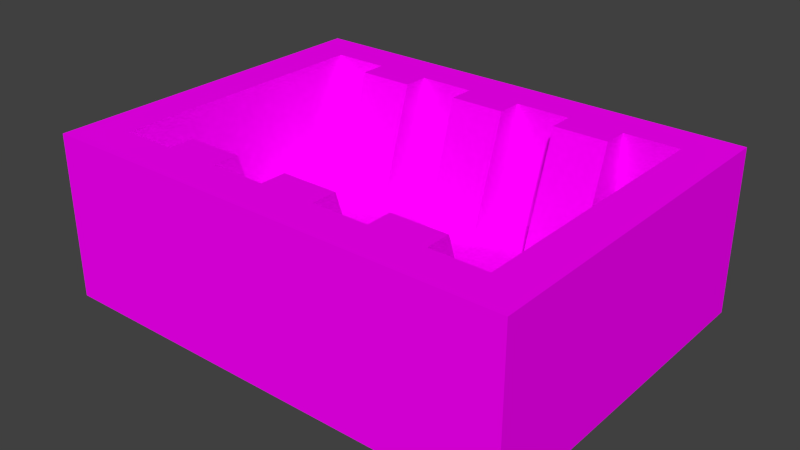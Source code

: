 # Source: warecasing.blend  (saved by Blender 2.76.0; exported with 4.5.12 LTS)
import bpy
from mathutils import Matrix  # noqa: F401  (used for matrix-valued properties, if any)

bpy.ops.wm.read_factory_settings(use_empty=True)
scene = bpy.context.scene
scene.name = 'Scene'

# ---- collections
col_collection_1 = bpy.data.collections.new('Collection 1'); scene.collection.children.link(col_collection_1)

# ---- images (referenced by path relative to the original .blend; pixels are not part of the script)
import os
ASSET_DIR = os.environ.get("B2B_ASSET_DIR", "")  # directory of the original .blend (textures are referenced by path, not embedded)
HERE = os.path.dirname(os.path.abspath(__file__))  # packed textures are extracted next to this script under _unpacked/

def load_image(name, relpath, width, height, colorspace="sRGB"):
    """Load a texture the original file referenced (path relative to the .blend, or extracted next to this script)."""
    p = next((c for c in (os.path.join(HERE, relpath), os.path.join(ASSET_DIR, relpath)) if relpath and os.path.exists(c)), "")
    if p:
        img = bpy.data.images.load(p, check_existing=True)
        img.name = name
    else:  # same state as the original file: an image datablock whose file is absent (Cycles renders it pink)
        img = bpy.data.images.new(name, width, height)
        img.source = "FILE"
        img.filepath = "//" + (relpath or name)
    img.colorspace_settings.name = colorspace
    return img
img_deb_warecasing_png = load_image('deb_warecasing.png', 'deb_warecasing.png', 1024, 1024, 'sRGB')

# ---- materials (node trees are filled in below, after node groups)
mat_warecasing = bpy.data.materials.new('warecasing')
mat_warecasing.alpha_threshold = 0.0
mat_warecasing.roughness = 0.5
mat_warecasing.line_color = (0.0, 0.0, 0.0, 1.0)

# ---- material node trees
mat_warecasing.use_nodes = True; mat_warecasing.node_tree.nodes.clear()
_N = mat_warecasing.node_tree.nodes; _L = mat_warecasing.node_tree.links
n0 = _N.new('ShaderNodeOutputMaterial'); n0.name = 'Material Output'; n0.location = (300, 300)
n1 = _N.new('ShaderNodeBsdfDiffuse'); n1.name = 'Diffuse BSDF'; n1.location = (10, 300)
n2 = _N.new('ShaderNodeTexImage'); n2.name = 'Image Texture'; n2.location = (-180, 300)
n2.width = 140
n2.image = img_deb_warecasing_png
_L.new(n1.outputs[0], n0.inputs[0])
_L.new(n2.outputs[0], n1.inputs[0])
n0.is_active_output = True

# ---- world
world_world = bpy.data.worlds.new('World'); scene.world = world_world
world_world.color = (0.05088, 0.05088, 0.05088)
world_world.use_sun_shadow = False
world_world.sun_shadow_jitter_overblur = 0.0
world_world.cycles.sampling_method = 'MANUAL'
world_world.cycles.sample_map_resolution = 256

# ---- meshes
me_cube_001 = bpy.data.meshes.new('Cube.001')
me_cube_001.from_pydata([(-0.2705, -0.2027, 0.0), (-0.2705, 0.2027, 0.0), (0.2705, 0.2027, 0.0), (0.2705, -0.2027, 0.0), (-0.2705, -0.2027, 0.1879), (-0.2705, 0.2027, 0.1879), (0.2705, 0.2027, 0.1879), (0.2705, -0.2027, 0.1879), (0.2234, 0.1577, 0.1879), (0.2234, -0.1577, 0.1879), (-0.2234, 0.1577, 0.1879), (-0.2234, -0.1577, 0.1879), (0.2234, 0.1577, 0.04689), (0.2234, -0.1577, 0.04689), (-0.2234, 0.1577, 0.04689), (-0.2234, -0.1577, 0.04689), (-0.03191, -0.2027, 0.1879), (-0.09574, -0.2027, 0.1879), (0.1596, -0.1577, 0.1879), (0.09574, -0.1577, 0.1879), (0.03191, -0.1577, 0.1879), (-0.03191, -0.1577, 0.1879), (-0.09574, -0.1577, 0.1879), (-0.1596, -0.1577, 0.1879), (0.1596, 0.1577, 0.1879), (0.09574, 0.1577, 0.1879), (0.03191, 0.1577, 0.1879), (-0.03191, 0.1577, 0.1879), (-0.09574, 0.1577, 0.1879), (-0.1596, 0.1577, 0.1879), (0.1596, -0.1577, 0.04689), (0.09574, -0.1577, 0.04689), (0.03191, -0.1577, 0.04689), (-0.03191, -0.1577, 0.04689), (-0.09574, -0.1577, 0.04689), (-0.1596, -0.1577, 0.04689), (0.1596, 0.1577, 0.04689), (0.09574, 0.1577, 0.04689), (0.03191, 0.1577, 0.04689), (-0.03191, 0.1577, 0.04689), (-0.09574, 0.1577, 0.04689), (-0.1596, 0.1577, 0.04689), (0.1596, -0.1282, 0.1879), (0.09574, -0.1282, 0.1879), (0.03191, -0.1282, 0.1879), (-0.03191, -0.1282, 0.1879), (-0.09574, -0.1282, 0.1879), (-0.1596, -0.1282, 0.1879), (0.1596, 0.1282, 0.1879), (0.09574, 0.1282, 0.1879), (0.03191, 0.1282, 0.1879), (-0.03191, 0.1282, 0.1879), (-0.09574, 0.1282, 0.1879), (-0.1596, 0.1282, 0.1879), (0.1596, -0.08253, 0.04689), (0.09574, -0.08253, 0.04689), (0.03191, -0.08253, 0.04689), (-0.03191, -0.08253, 0.04689), (-0.09574, -0.08253, 0.04689), (-0.1596, -0.08253, 0.04689), (0.1596, 0.08253, 0.04689), (0.09574, 0.08253, 0.04689), (0.03191, 0.08253, 0.04689), (-0.03191, 0.08253, 0.04689), (-0.09574, 0.08253, 0.04689), (-0.1596, 0.08253, 0.04689)], [], [(5, 1, 0), (5, 11, 10), (21, 16, 20), (0, 3, 16), (39, 40, 34), (9, 18, 7), (18, 42, 19), (27, 26, 6), (16, 17, 0), (6, 7, 2), (59, 35, 47), (45, 44, 57), (4, 17, 23), (17, 22, 23), (20, 44, 21), (4, 23, 11), (7, 3, 2), (22, 47, 23), (55, 31, 43), (27, 28, 39), (20, 16, 19), (9, 7, 6), (4, 5, 0), (6, 5, 27), (34, 33, 39), (30, 13, 12), (26, 25, 6), (18, 9, 30), (6, 2, 5), (10, 14, 41), (0, 1, 2), (9, 13, 30), (11, 15, 14), (8, 12, 13), (27, 51, 50), (24, 8, 6), (8, 9, 6), (42, 43, 19), (4, 0, 17), (25, 24, 6), (22, 21, 34), (20, 19, 32), (49, 48, 24), (19, 16, 7), (43, 42, 55), (27, 39, 51), (25, 37, 49), (35, 34, 41), (8, 24, 12), (25, 26, 37), (27, 50, 26), (57, 33, 45), (29, 52, 28), (5, 28, 27), (48, 49, 60), (52, 53, 64), (5, 10, 29), (50, 51, 62), (39, 33, 32), (11, 23, 15), (3, 7, 16), (9, 8, 13), (29, 41, 53), (15, 35, 41), (36, 37, 30), (60, 36, 48), (40, 41, 34), (22, 46, 47), (41, 14, 15), (47, 46, 59), (16, 21, 17), (3, 0, 2), (29, 10, 41), (44, 45, 21), (21, 22, 17), (5, 4, 11), (24, 36, 12), (41, 65, 53), (26, 38, 37), (31, 19, 43), (28, 40, 39), (29, 53, 52), (12, 36, 30), (31, 30, 37), (37, 38, 32), (32, 31, 37), (32, 38, 39), (39, 38, 63), (23, 35, 15), (5, 29, 28), (21, 33, 34), (36, 24, 48), (19, 31, 32), (25, 49, 24), (49, 61, 60), (51, 63, 62), (53, 65, 64), (46, 58, 59), (44, 56, 57), (42, 54, 55), (41, 40, 65), (33, 21, 45), (2, 1, 5), (39, 63, 51), (35, 23, 47), (10, 11, 14), (40, 64, 65), (37, 61, 49), (38, 62, 63), (36, 60, 61), (30, 54, 42), (35, 59, 58), (32, 56, 44), (40, 28, 52), (33, 57, 56), (34, 58, 46), (31, 55, 54), (38, 26, 50), (18, 19, 7), (37, 36, 61), (18, 30, 42), (34, 35, 58), (20, 32, 44), (64, 40, 52), (32, 33, 56), (22, 34, 46), (30, 31, 54), (62, 38, 50)])
_uv = me_cube_001.uv_layers.new(name='UVMap')
_uv.uv.foreach_set('vector', [0.8925, 0.6999, 0.8925, 0.675, 0.8368, 0.675, 0.8408, 0.7141, 0.8458, 0.676, 0.8458, 0.7094, 0.866, 0.676, 0.866, 0.6713, 0.8728, 0.676, 0.01117, 0.3062, 0.5806, 0.3062, 0.2623, 0.5152, 0.3821, 0.6246, 0.3704, 0.6246, 0.3704, 0.5667, 0.893, 0.676, 0.8863, 0.676, 0.898, 0.6713, 0.8863, 0.676, 0.8863, 0.676, 0.8795, 0.676, 0.866, 0.7094, 0.8728, 0.7094, 0.898, 0.7141, 0.2623, 0.5152, 0.1951, 0.5152, 0.01117, 0.3062, 0.8925, 0.6999, 0.8368, 0.6999, 0.8925, 0.675, 0.5037, 0.612, 0.5037, 0.612, 0.5037, 0.6601, 0.5345, 0.6601, 0.5499, 0.6601, 0.5345, 0.612, 0.8408, 0.6713, 0.8593, 0.6713, 0.8525, 0.676, 0.8593, 0.6713, 0.8593, 0.676, 0.8525, 0.676, 0.8728, 0.676, 0.8728, 0.676, 0.866, 0.676, 0.8408, 0.6713, 0.8525, 0.676, 0.8458, 0.676, 0.8368, 0.6999, 0.8368, 0.675, 0.8925, 0.675, 0.8593, 0.676, 0.8525, 0.676, 0.8525, 0.676, 0.5653, 0.612, 0.5653, 0.612, 0.5653, 0.6601, 0.6106, 0.6601, 0.5952, 0.6601, 0.6106, 0.612, 0.8728, 0.676, 0.866, 0.6713, 0.8795, 0.676, 0.893, 0.676, 0.898, 0.6713, 0.898, 0.7141, 0.8368, 0.6999, 0.8925, 0.6999, 0.8368, 0.675, 0.898, 0.7141, 0.8408, 0.7141, 0.866, 0.7094, 0.3704, 0.5667, 0.3821, 0.5667, 0.3821, 0.6246, 0.4173, 0.5667, 0.429, 0.5667, 0.429, 0.6246, 0.8728, 0.7094, 0.8795, 0.7094, 0.898, 0.7141, 0.5807, 0.6601, 0.5961, 0.6601, 0.5807, 0.612, 0.5806, 0.5152, 0.5806, 0.3062, 0.01117, 0.5152, 0.5644, 0.6601, 0.5644, 0.612, 0.5798, 0.612, 0.8443, 0.4237, 0.8443, 0.4474, 0.868, 0.4474, 0.5961, 0.6601, 0.5961, 0.612, 0.5807, 0.612, 0.4884, 0.6601, 0.4884, 0.612, 0.5644, 0.612, 0.6721, 0.6601, 0.6721, 0.612, 0.5961, 0.612, 0.866, 0.7094, 0.866, 0.7094, 0.8728, 0.7094, 0.8863, 0.7094, 0.893, 0.7094, 0.898, 0.7141, 0.893, 0.7094, 0.893, 0.676, 0.898, 0.7141, 0.8863, 0.676, 0.8795, 0.676, 0.8795, 0.676, 0.01117, 0.5152, 0.01117, 0.3062, 0.1951, 0.5152, 0.8795, 0.7094, 0.8863, 0.7094, 0.898, 0.7141, 0.5191, 0.6601, 0.5345, 0.6601, 0.5191, 0.612, 0.5499, 0.6601, 0.5653, 0.6601, 0.5499, 0.612, 0.8795, 0.7094, 0.8863, 0.7094, 0.8863, 0.7094, 0.8795, 0.676, 0.866, 0.6713, 0.898, 0.6713, 0.5653, 0.6601, 0.5807, 0.6601, 0.5653, 0.612, 0.6106, 0.6601, 0.6106, 0.612, 0.6106, 0.6601, 0.6413, 0.6601, 0.6413, 0.612, 0.6413, 0.6601, 0.3587, 0.5667, 0.3704, 0.5667, 0.3587, 0.6246, 0.6721, 0.6601, 0.6567, 0.6601, 0.6721, 0.612, 0.6413, 0.6601, 0.626, 0.6601, 0.6413, 0.612, 0.866, 0.7094, 0.8728, 0.7094, 0.8728, 0.7094, 0.5345, 0.612, 0.5345, 0.612, 0.5345, 0.6601, 0.8525, 0.7094, 0.8593, 0.7094, 0.8593, 0.7094, 0.8408, 0.7141, 0.8593, 0.7094, 0.866, 0.7094, 0.6567, 0.6601, 0.6413, 0.6601, 0.6567, 0.612, 0.5952, 0.6601, 0.5798, 0.6601, 0.5952, 0.612, 0.8408, 0.7141, 0.8458, 0.7094, 0.8525, 0.7094, 0.626, 0.6601, 0.6106, 0.6601, 0.626, 0.612, 0.3821, 0.6246, 0.3821, 0.5667, 0.3938, 0.5667, 0.4884, 0.6601, 0.5037, 0.6601, 0.4884, 0.612, 0.5806, 0.3062, 0.5806, 0.5152, 0.2623, 0.5152, 0.5961, 0.6601, 0.6721, 0.6601, 0.5961, 0.612, 0.5798, 0.6601, 0.5798, 0.612, 0.5798, 0.6601, 0.347, 0.5667, 0.3587, 0.5667, 0.3587, 0.6246, 0.4173, 0.6246, 0.4056, 0.6246, 0.4173, 0.5667, 0.6567, 0.612, 0.6567, 0.612, 0.6567, 0.6601, 0.3704, 0.6246, 0.3587, 0.6246, 0.3704, 0.5667, 0.8593, 0.676, 0.8593, 0.676, 0.8525, 0.676, 0.3587, 0.6246, 0.347, 0.6246, 0.347, 0.5667, 0.5037, 0.6601, 0.5191, 0.6601, 0.5037, 0.612, 0.866, 0.6713, 0.866, 0.676, 0.8593, 0.6713, 0.868, 0.4237, 0.8443, 0.4237, 0.868, 0.4474, 0.5798, 0.6601, 0.5644, 0.6601, 0.5798, 0.612, 0.8728, 0.676, 0.866, 0.676, 0.866, 0.676, 0.866, 0.676, 0.8593, 0.676, 0.8593, 0.6713, 0.8408, 0.7141, 0.8408, 0.6713, 0.8458, 0.676, 0.6567, 0.6601, 0.6567, 0.612, 0.6721, 0.612, 0.5798, 0.612, 0.5798, 0.612, 0.5798, 0.6601, 0.626, 0.6601, 0.626, 0.612, 0.6413, 0.612, 0.5653, 0.612, 0.5653, 0.6601, 0.5653, 0.6601, 0.5952, 0.6601, 0.5952, 0.612, 0.6106, 0.612, 0.8525, 0.7094, 0.8525, 0.7094, 0.8593, 0.7094, 0.429, 0.6246, 0.4173, 0.6246, 0.4173, 0.5667, 0.4056, 0.5667, 0.4173, 0.5667, 0.4056, 0.6246, 0.4056, 0.6246, 0.3938, 0.6246, 0.3938, 0.5667, 0.3938, 0.5667, 0.4056, 0.5667, 0.4056, 0.6246, 0.3938, 0.5667, 0.3938, 0.6246, 0.3821, 0.6246, 0.7522, 0.9032, 0.7934, 0.9032, 0.7522, 0.9032, 0.5037, 0.6601, 0.5037, 0.612, 0.4884, 0.612, 0.8408, 0.7141, 0.8525, 0.7094, 0.8593, 0.7094, 0.5345, 0.6601, 0.5345, 0.612, 0.5191, 0.612, 0.6567, 0.612, 0.6567, 0.6601, 0.6567, 0.6601, 0.5653, 0.6601, 0.5653, 0.612, 0.5499, 0.612, 0.8795, 0.7094, 0.8795, 0.7094, 0.8863, 0.7094, 0.6413, 0.6601, 0.6413, 0.612, 0.6567, 0.612, 0.6106, 0.6601, 0.6106, 0.612, 0.626, 0.612, 0.5798, 0.6601, 0.5798, 0.612, 0.5952, 0.612, 0.5191, 0.6601, 0.5191, 0.612, 0.5037, 0.612, 0.5499, 0.6601, 0.5499, 0.612, 0.5345, 0.612, 0.5807, 0.6601, 0.5807, 0.612, 0.5653, 0.612, 0.6699, 0.9032, 0.711, 0.9032, 0.6699, 0.9032, 0.5345, 0.612, 0.5345, 0.6601, 0.5345, 0.6601, 0.5806, 0.3062, 0.01117, 0.3062, 0.01117, 0.5152, 0.6106, 0.612, 0.6106, 0.612, 0.6106, 0.6601, 0.5037, 0.612, 0.5037, 0.6601, 0.5037, 0.6601, 0.5644, 0.6601, 0.4884, 0.6601, 0.5644, 0.612, 0.711, 0.9032, 0.711, 0.9032, 0.6699, 0.9032, 0.6413, 0.612, 0.6413, 0.612, 0.6413, 0.6601, 0.7934, 0.9032, 0.7934, 0.9032, 0.7522, 0.9032, 0.8757, 0.9032, 0.8757, 0.9032, 0.8345, 0.9032, 0.5807, 0.612, 0.5807, 0.612, 0.5807, 0.6601, 0.6699, 0.6998, 0.6699, 0.6998, 0.711, 0.6998, 0.5499, 0.612, 0.5499, 0.612, 0.5499, 0.6601, 0.5952, 0.612, 0.5952, 0.6601, 0.5952, 0.6601, 0.7522, 0.6998, 0.7522, 0.6998, 0.7934, 0.6998, 0.5191, 0.612, 0.5191, 0.612, 0.5191, 0.6601, 0.8345, 0.6998, 0.8345, 0.6998, 0.8757, 0.6998, 0.626, 0.612, 0.626, 0.6601, 0.626, 0.6601, 0.8863, 0.676, 0.8795, 0.676, 0.898, 0.6713, 0.8345, 0.9032, 0.8757, 0.9032, 0.8345, 0.9032, 0.5807, 0.6601, 0.5807, 0.612, 0.5807, 0.6601, 0.711, 0.6998, 0.6699, 0.6998, 0.711, 0.6998, 0.5499, 0.6601, 0.5499, 0.612, 0.5499, 0.6601, 0.5952, 0.612, 0.5952, 0.612, 0.5952, 0.6601, 0.7934, 0.6998, 0.7522, 0.6998, 0.7934, 0.6998, 0.5191, 0.6601, 0.5191, 0.612, 0.5191, 0.6601, 0.8757, 0.6998, 0.8345, 0.6998, 0.8757, 0.6998, 0.626, 0.612, 0.626, 0.612, 0.626, 0.6601])
me_cube_001.materials.append(mat_warecasing)
me_cube_001.use_remesh_preserve_volume = False
me_cube_001.use_remesh_preserve_attributes = False
me_cube_001.use_mirror_vertex_groups = False
me_cube_001.update()

# ---- objects
ob_warecasing_mesh = bpy.data.objects.new('warecasing_mesh', me_cube_001)

# ---- transforms, parenting, visibility, modifiers, constraints
ob_warecasing_mesh.location = (0.0, 0.0, 0.0)
ob_warecasing_mesh.lineart.crease_threshold = 0.0

# ---- collection membership
col_collection_1.objects.link(ob_warecasing_mesh)

# ---- scene / render settings (as saved in the file)
scene.frame_start = 1; scene.frame_end = 250; scene.frame_set(1)
scene.render.engine = 'CYCLES'
scene.render.resolution_percentage = 50
scene.render.dither_intensity = 0.0
scene.cycles.use_denoising = False
scene.cycles.samples = 10
scene.cycles.sampling_pattern = 'TABULATED_SOBOL'
scene.cycles.light_sampling_threshold = 0.0
scene.cycles.use_adaptive_sampling = False
scene.cycles.use_light_tree = False
scene.cycles.blur_glossy = 0.0
scene.cycles.pixel_filter_type = 'GAUSSIAN'
scene.cycles.sample_clamp_indirect = 0.0
scene.view_settings.view_transform = 'Standard'
bpy.context.view_layer.update()

# ---- added for rendering (the .blend has no active camera and no usable light): camera, sun
cam_auto = bpy.data.cameras.new('AutoCamera')
cam_auto.lens = 50.0
cam_auto.sensor_width = 36.0
cam_auto.clip_end = 1000.0
ob_auto_camera = bpy.data.objects.new('AutoCamera', cam_auto)
scene.collection.objects.link(ob_auto_camera)
ob_auto_camera.location = (0.649185, -0.779023, 0.613323)
ob_auto_camera.rotation_euler = (1.09748, -7.21219e-08, 0.694738)
scene.camera = ob_auto_camera
light_auto_sun = bpy.data.lights.new('AutoSun', 'SUN')
light_auto_sun.energy = 3.0
light_auto_sun.angle = 0.0523599
ob_auto_sun = bpy.data.objects.new('AutoSun', light_auto_sun)
scene.collection.objects.link(ob_auto_sun)
ob_auto_sun.rotation_euler = (0.872665, 0.174533, 0.523599)
bpy.context.view_layer.update()

